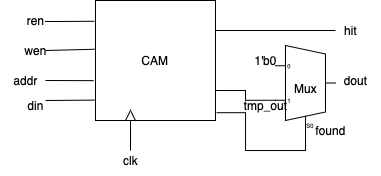

The diagram above was exported from draw.io. Its source (the exported page's mxGraphModel, read from the mxfile embedded in the PNG):
<mxGraphModel dx="543" dy="341" grid="1" gridSize="10" guides="1" tooltips="1" connect="1" arrows="1" fold="1" page="1" pageScale="1" pageWidth="827" pageHeight="1169" math="0" shadow="0">
  <root>
    <mxCell id="WIyWlLk6GJQsqaUBKTNV-0" />
    <mxCell id="WIyWlLk6GJQsqaUBKTNV-1" parent="WIyWlLk6GJQsqaUBKTNV-0" />
    <mxCell id="aAQSki2YZubuVJMAtpce-22" style="edgeStyle=orthogonalEdgeStyle;rounded=0;orthogonalLoop=1;jettySize=auto;html=1;exitX=1;exitY=0.25;exitDx=0;exitDy=0;endArrow=none;endFill=0;" edge="1" parent="WIyWlLk6GJQsqaUBKTNV-1" source="aAQSki2YZubuVJMAtpce-0">
      <mxGeometry relative="1" as="geometry">
        <mxPoint x="440" y="230" as="targetPoint" />
      </mxGeometry>
    </mxCell>
    <mxCell id="aAQSki2YZubuVJMAtpce-0" value="CAM" style="whiteSpace=wrap;html=1;aspect=fixed;" vertex="1" parent="WIyWlLk6GJQsqaUBKTNV-1">
      <mxGeometry x="200" y="200" width="120" height="120" as="geometry" />
    </mxCell>
    <mxCell id="aAQSki2YZubuVJMAtpce-1" value="" style="triangle;whiteSpace=wrap;html=1;direction=north;" vertex="1" parent="WIyWlLk6GJQsqaUBKTNV-1">
      <mxGeometry x="230" y="310" width="10" height="10" as="geometry" />
    </mxCell>
    <mxCell id="aAQSki2YZubuVJMAtpce-2" value="" style="endArrow=none;html=1;rounded=0;exitX=0;exitY=0.5;exitDx=0;exitDy=0;" edge="1" parent="WIyWlLk6GJQsqaUBKTNV-1" source="aAQSki2YZubuVJMAtpce-1">
      <mxGeometry width="50" height="50" relative="1" as="geometry">
        <mxPoint x="330" y="350" as="sourcePoint" />
        <mxPoint x="235" y="350" as="targetPoint" />
      </mxGeometry>
    </mxCell>
    <mxCell id="aAQSki2YZubuVJMAtpce-3" value="clk" style="text;html=1;align=center;verticalAlign=middle;resizable=0;points=[];autosize=1;strokeColor=none;fillColor=none;" vertex="1" parent="WIyWlLk6GJQsqaUBKTNV-1">
      <mxGeometry x="215" y="345" width="40" height="30" as="geometry" />
    </mxCell>
    <mxCell id="aAQSki2YZubuVJMAtpce-4" value="" style="endArrow=none;html=1;rounded=0;entryX=-0.011;entryY=0.173;entryDx=0;entryDy=0;entryPerimeter=0;" edge="1" parent="WIyWlLk6GJQsqaUBKTNV-1" target="aAQSki2YZubuVJMAtpce-0">
      <mxGeometry width="50" height="50" relative="1" as="geometry">
        <mxPoint x="150" y="221" as="sourcePoint" />
        <mxPoint x="310" y="230" as="targetPoint" />
        <Array as="points">
          <mxPoint x="160" y="221" />
        </Array>
      </mxGeometry>
    </mxCell>
    <mxCell id="aAQSki2YZubuVJMAtpce-5" value="ren" style="text;html=1;align=center;verticalAlign=middle;resizable=0;points=[];autosize=1;strokeColor=none;fillColor=none;" vertex="1" parent="WIyWlLk6GJQsqaUBKTNV-1">
      <mxGeometry x="120" y="205" width="40" height="30" as="geometry" />
    </mxCell>
    <mxCell id="aAQSki2YZubuVJMAtpce-6" value="" style="endArrow=none;html=1;rounded=0;entryX=0.004;entryY=0.406;entryDx=0;entryDy=0;entryPerimeter=0;" edge="1" parent="WIyWlLk6GJQsqaUBKTNV-1" target="aAQSki2YZubuVJMAtpce-0">
      <mxGeometry width="50" height="50" relative="1" as="geometry">
        <mxPoint x="150" y="250" as="sourcePoint" />
        <mxPoint x="310" y="230" as="targetPoint" />
      </mxGeometry>
    </mxCell>
    <mxCell id="aAQSki2YZubuVJMAtpce-7" value="wen" style="text;html=1;align=center;verticalAlign=middle;resizable=0;points=[];autosize=1;strokeColor=none;fillColor=none;" vertex="1" parent="WIyWlLk6GJQsqaUBKTNV-1">
      <mxGeometry x="115" y="235" width="50" height="30" as="geometry" />
    </mxCell>
    <mxCell id="aAQSki2YZubuVJMAtpce-8" value="" style="endArrow=none;html=1;rounded=0;entryX=-0.015;entryY=0.668;entryDx=0;entryDy=0;entryPerimeter=0;" edge="1" parent="WIyWlLk6GJQsqaUBKTNV-1" target="aAQSki2YZubuVJMAtpce-0">
      <mxGeometry width="50" height="50" relative="1" as="geometry">
        <mxPoint x="150" y="280" as="sourcePoint" />
        <mxPoint x="310" y="230" as="targetPoint" />
      </mxGeometry>
    </mxCell>
    <mxCell id="aAQSki2YZubuVJMAtpce-9" value="addr" style="text;html=1;align=center;verticalAlign=middle;resizable=0;points=[];autosize=1;strokeColor=none;fillColor=none;" vertex="1" parent="WIyWlLk6GJQsqaUBKTNV-1">
      <mxGeometry x="105" y="265" width="50" height="30" as="geometry" />
    </mxCell>
    <mxCell id="aAQSki2YZubuVJMAtpce-10" value="" style="endArrow=none;html=1;rounded=0;entryX=-0.006;entryY=0.83;entryDx=0;entryDy=0;entryPerimeter=0;" edge="1" parent="WIyWlLk6GJQsqaUBKTNV-1" target="aAQSki2YZubuVJMAtpce-0">
      <mxGeometry width="50" height="50" relative="1" as="geometry">
        <mxPoint x="150" y="300" as="sourcePoint" />
        <mxPoint x="310" y="230" as="targetPoint" />
      </mxGeometry>
    </mxCell>
    <mxCell id="aAQSki2YZubuVJMAtpce-11" value="din" style="text;html=1;align=center;verticalAlign=middle;resizable=0;points=[];autosize=1;strokeColor=none;fillColor=none;" vertex="1" parent="WIyWlLk6GJQsqaUBKTNV-1">
      <mxGeometry x="120" y="290" width="40" height="30" as="geometry" />
    </mxCell>
    <mxCell id="aAQSki2YZubuVJMAtpce-13" style="edgeStyle=orthogonalEdgeStyle;rounded=0;orthogonalLoop=1;jettySize=auto;html=1;exitX=0.3333333333333333;exitY=1;exitDx=10;exitDy=0;exitPerimeter=0;entryX=1.013;entryY=0.935;entryDx=0;entryDy=0;entryPerimeter=0;endArrow=none;endFill=0;" edge="1" parent="WIyWlLk6GJQsqaUBKTNV-1" source="aAQSki2YZubuVJMAtpce-12" target="aAQSki2YZubuVJMAtpce-0">
      <mxGeometry relative="1" as="geometry" />
    </mxCell>
    <mxCell id="aAQSki2YZubuVJMAtpce-15" style="edgeStyle=orthogonalEdgeStyle;rounded=0;orthogonalLoop=1;jettySize=auto;html=1;exitX=0;exitY=0.6088235294117648;exitDx=0;exitDy=3;exitPerimeter=0;entryX=1;entryY=0.75;entryDx=0;entryDy=0;endArrow=none;endFill=0;" edge="1" parent="WIyWlLk6GJQsqaUBKTNV-1" source="aAQSki2YZubuVJMAtpce-12" target="aAQSki2YZubuVJMAtpce-0">
      <mxGeometry relative="1" as="geometry" />
    </mxCell>
    <mxCell id="aAQSki2YZubuVJMAtpce-12" value="Mux" style="shadow=0;dashed=0;align=center;html=1;strokeWidth=1;shape=mxgraph.electrical.abstract.mux2;" vertex="1" parent="WIyWlLk6GJQsqaUBKTNV-1">
      <mxGeometry x="380" y="245" width="60" height="85" as="geometry" />
    </mxCell>
    <mxCell id="aAQSki2YZubuVJMAtpce-14" value="found" style="text;html=1;align=center;verticalAlign=middle;resizable=0;points=[];autosize=1;strokeColor=none;fillColor=none;" vertex="1" parent="WIyWlLk6GJQsqaUBKTNV-1">
      <mxGeometry x="410" y="315" width="50" height="30" as="geometry" />
    </mxCell>
    <mxCell id="aAQSki2YZubuVJMAtpce-16" value="tmp_out" style="text;html=1;align=center;verticalAlign=middle;resizable=0;points=[];autosize=1;strokeColor=none;fillColor=none;" vertex="1" parent="WIyWlLk6GJQsqaUBKTNV-1">
      <mxGeometry x="335" y="290" width="70" height="30" as="geometry" />
    </mxCell>
    <mxCell id="aAQSki2YZubuVJMAtpce-17" value="1'b0" style="text;html=1;align=center;verticalAlign=middle;resizable=0;points=[];autosize=1;strokeColor=none;fillColor=none;" vertex="1" parent="WIyWlLk6GJQsqaUBKTNV-1">
      <mxGeometry x="345" y="245" width="50" height="30" as="geometry" />
    </mxCell>
    <mxCell id="aAQSki2YZubuVJMAtpce-18" value="dout" style="text;html=1;align=center;verticalAlign=middle;resizable=0;points=[];autosize=1;strokeColor=none;fillColor=none;" vertex="1" parent="WIyWlLk6GJQsqaUBKTNV-1">
      <mxGeometry x="435" y="265" width="50" height="30" as="geometry" />
    </mxCell>
    <mxCell id="aAQSki2YZubuVJMAtpce-23" value="hit" style="text;html=1;align=center;verticalAlign=middle;resizable=0;points=[];autosize=1;strokeColor=none;fillColor=none;" vertex="1" parent="WIyWlLk6GJQsqaUBKTNV-1">
      <mxGeometry x="435" y="215" width="40" height="30" as="geometry" />
    </mxCell>
  </root>
</mxGraphModel>